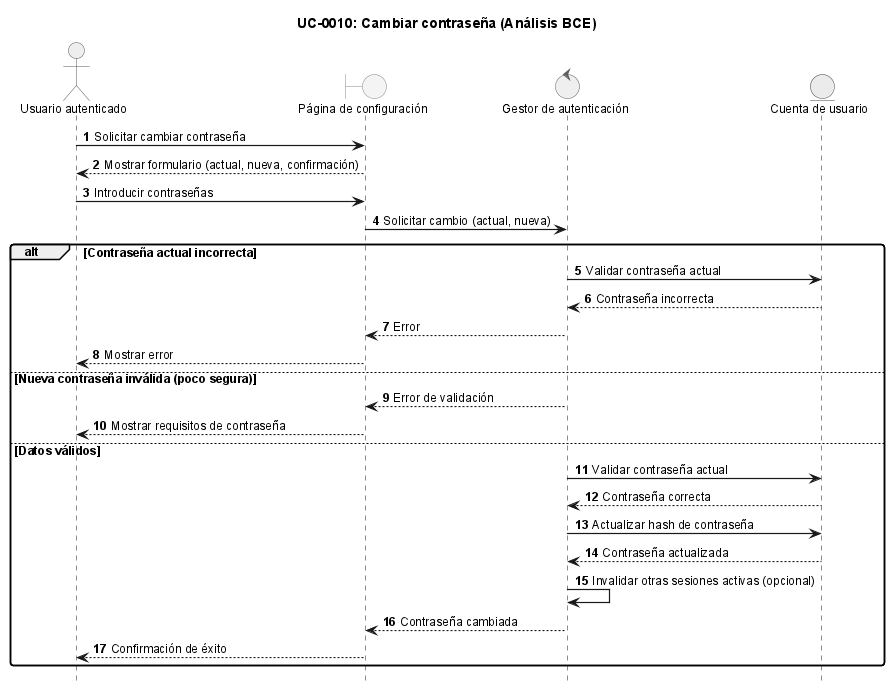

The diagram above was rendered by PlantUML. Its source (embedded in the PNG):
@startuml
!include ../_sequence-style.puml

title UC-0010: Cambiar contraseña (Análisis BCE)

actor "Usuario autenticado" as user
boundary "Página de configuración" as ui
control "Gestor de autenticación" as ctrl
entity "Cuenta de usuario" as account

user -> ui: Solicitar cambiar contraseña
ui --> user: Mostrar formulario (actual, nueva, confirmación)

user -> ui: Introducir contraseñas
ui -> ctrl: Solicitar cambio (actual, nueva)

alt Contraseña actual incorrecta
    ctrl -> account: Validar contraseña actual
    account --> ctrl: Contraseña incorrecta
    ctrl --> ui: Error
    ui --> user: Mostrar error
else Nueva contraseña inválida (poco segura)
    ctrl --> ui: Error de validación
    ui --> user: Mostrar requisitos de contraseña
else Datos válidos
    ctrl -> account: Validar contraseña actual
    account --> ctrl: Contraseña correcta
    ctrl -> account: Actualizar hash de contraseña
    account --> ctrl: Contraseña actualizada
    ctrl -> ctrl: Invalidar otras sesiones activas (opcional)
    ctrl --> ui: Contraseña cambiada
    ui --> user: Confirmación de éxito
end

@enduml